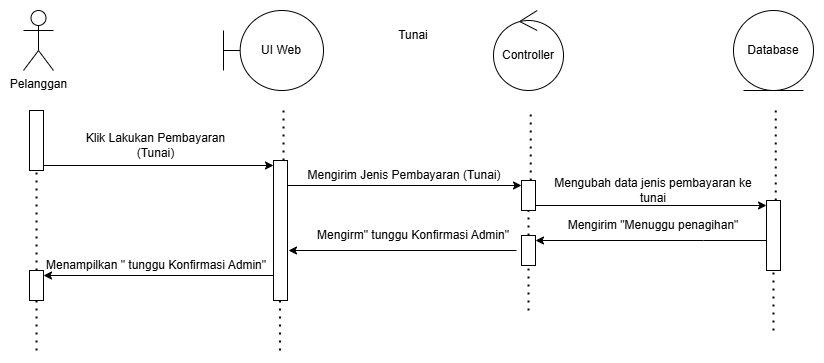

The diagram above was exported from draw.io. Its source (the exported page's mxGraphModel, read from the mxfile embedded in the PNG):
<mxGraphModel dx="2084" dy="1054" grid="1" gridSize="10" guides="1" tooltips="1" connect="1" arrows="1" fold="1" page="1" pageScale="1" pageWidth="827" pageHeight="1169" math="0" shadow="0">
  <root>
    <mxCell id="0" />
    <mxCell id="1" parent="0" />
    <mxCell id="2" edge="1" parent="1" source="23" style="endArrow=none;dashed=1;html=1;dashPattern=1 3;strokeWidth=2;rounded=0;" value="">
      <mxGeometry height="50" relative="1" width="50" as="geometry">
        <mxPoint x="92.75" y="1540" as="sourcePoint" />
        <mxPoint x="97.25" y="1050" as="targetPoint" />
      </mxGeometry>
    </mxCell>
    <mxCell id="3" edge="1" parent="1" source="24" style="endArrow=none;dashed=1;html=1;dashPattern=1 3;strokeWidth=2;rounded=0;" value="">
      <mxGeometry height="50" relative="1" width="50" as="geometry">
        <mxPoint x="582.75" y="1540" as="sourcePoint" />
        <mxPoint x="587.25" y="1050" as="targetPoint" />
      </mxGeometry>
    </mxCell>
    <mxCell id="4" edge="1" parent="1" source="26" style="endArrow=none;dashed=1;html=1;dashPattern=1 3;strokeWidth=2;rounded=0;" value="">
      <mxGeometry height="50" relative="1" width="50" as="geometry">
        <mxPoint x="827.75" y="1540" as="sourcePoint" />
        <mxPoint x="832.25" y="1050" as="targetPoint" />
      </mxGeometry>
    </mxCell>
    <mxCell id="5" edge="1" parent="1" style="endArrow=none;dashed=1;html=1;dashPattern=1 3;strokeWidth=2;rounded=0;" value="">
      <mxGeometry height="50" relative="1" width="50" as="geometry">
        <mxPoint x="340" y="1100" as="sourcePoint" />
        <mxPoint x="340" y="1050" as="targetPoint" />
      </mxGeometry>
    </mxCell>
    <mxCell id="6" edge="1" parent="1" source="34" style="endArrow=none;dashed=1;html=1;dashPattern=1 3;strokeWidth=2;rounded=0;" value="">
      <mxGeometry height="50" relative="1" width="50" as="geometry">
        <mxPoint x="337" y="1190" as="sourcePoint" />
        <mxPoint x="337" y="1130" as="targetPoint" />
      </mxGeometry>
    </mxCell>
    <mxCell id="7" edge="1" parent="1" source="28" style="endArrow=none;dashed=1;html=1;dashPattern=1 3;strokeWidth=2;rounded=0;" target="24" value="">
      <mxGeometry height="50" relative="1" width="50" as="geometry">
        <mxPoint x="582.75" y="1540" as="sourcePoint" />
        <mxPoint x="587.25" y="1050" as="targetPoint" />
      </mxGeometry>
    </mxCell>
    <mxCell id="8" edge="1" parent="1" source="24" style="edgeStyle=orthogonalEdgeStyle;rounded=0;orthogonalLoop=1;jettySize=auto;html=1;curved=0;exitX=1;exitY=1;exitDx=0;exitDy=-5;exitPerimeter=0;entryX=0;entryY=0;entryDx=0;entryDy=5;entryPerimeter=0;" target="26">
      <mxGeometry relative="1" as="geometry">
        <mxPoint x="820" y="1145.3478260869565" as="targetPoint" />
      </mxGeometry>
    </mxCell>
    <mxCell id="9" edge="1" parent="1" style="edgeStyle=orthogonalEdgeStyle;rounded=0;orthogonalLoop=1;jettySize=auto;html=1;curved=0;exitX=1;exitY=1;exitDx=0;exitDy=-5;exitPerimeter=0;entryX=0;entryY=0;entryDx=0;entryDy=5;entryPerimeter=0;" target="24">
      <mxGeometry relative="1" as="geometry">
        <mxPoint x="344" y="1125" as="sourcePoint" />
      </mxGeometry>
    </mxCell>
    <mxCell id="10" edge="1" parent="1" style="endArrow=none;dashed=1;html=1;dashPattern=1 3;strokeWidth=2;rounded=0;" target="26" value="">
      <mxGeometry height="50" relative="1" width="50" as="geometry">
        <mxPoint x="830" y="1270" as="sourcePoint" />
        <mxPoint x="832.25" y="1050" as="targetPoint" />
      </mxGeometry>
    </mxCell>
    <mxCell id="11" edge="1" parent="1" style="endArrow=none;dashed=1;html=1;dashPattern=1 3;strokeWidth=2;rounded=0;" target="28" value="">
      <mxGeometry height="50" relative="1" width="50" as="geometry">
        <mxPoint x="585" y="1250" as="sourcePoint" />
        <mxPoint x="583" y="1150" as="targetPoint" />
      </mxGeometry>
    </mxCell>
    <mxCell id="12" edge="1" parent="1" source="23" style="edgeStyle=orthogonalEdgeStyle;rounded=0;orthogonalLoop=1;jettySize=auto;html=1;curved=0;exitX=1;exitY=1;exitDx=0;exitDy=-5;exitPerimeter=0;">
      <mxGeometry relative="1" as="geometry">
        <mxPoint x="330" y="1105" as="targetPoint" />
      </mxGeometry>
    </mxCell>
    <mxCell id="13" edge="1" parent="1" source="32" style="endArrow=none;dashed=1;html=1;dashPattern=1 3;strokeWidth=2;rounded=0;" target="23" value="">
      <mxGeometry height="50" relative="1" width="50" as="geometry">
        <mxPoint x="92.75" y="1540" as="sourcePoint" />
        <mxPoint x="97.25" y="1050" as="targetPoint" />
      </mxGeometry>
    </mxCell>
    <mxCell id="14" edge="1" parent="1" style="endArrow=none;dashed=1;html=1;dashPattern=1 3;strokeWidth=2;rounded=0;" target="32" value="">
      <mxGeometry height="50" relative="1" width="50" as="geometry">
        <mxPoint x="93" y="1290" as="sourcePoint" />
        <mxPoint x="93" y="1110" as="targetPoint" />
      </mxGeometry>
    </mxCell>
    <mxCell id="15" edge="1" parent="1" style="edgeStyle=orthogonalEdgeStyle;rounded=0;orthogonalLoop=1;jettySize=auto;html=1;curved=0;exitX=0;exitY=1;exitDx=0;exitDy=-5;exitPerimeter=0;entryX=1;entryY=0;entryDx=0;entryDy=5;entryPerimeter=0;" target="32">
      <mxGeometry relative="1" as="geometry">
        <mxPoint x="330" y="1215" as="sourcePoint" />
        <mxPoint x="110" y="1215" as="targetPoint" />
      </mxGeometry>
    </mxCell>
    <mxCell id="16" edge="1" parent="1" style="endArrow=none;dashed=1;html=1;dashPattern=1 3;strokeWidth=2;rounded=0;" value="">
      <mxGeometry height="50" relative="1" width="50" as="geometry">
        <mxPoint x="337" y="1230" as="sourcePoint" />
        <mxPoint x="337" y="1220" as="targetPoint" />
      </mxGeometry>
    </mxCell>
    <mxCell id="17" edge="1" parent="1" style="endArrow=none;dashed=1;html=1;dashPattern=1 3;strokeWidth=2;rounded=0;" target="34" value="">
      <mxGeometry height="50" relative="1" width="50" as="geometry">
        <mxPoint x="337" y="1190" as="sourcePoint" />
        <mxPoint x="337" y="1130" as="targetPoint" />
      </mxGeometry>
    </mxCell>
    <mxCell id="18" edge="1" parent="1" style="endArrow=none;dashed=1;html=1;dashPattern=1 3;strokeWidth=2;rounded=0;" value="">
      <mxGeometry height="50" relative="1" width="50" as="geometry">
        <mxPoint x="336.5" y="1290" as="sourcePoint" />
        <mxPoint x="336.5" y="1220" as="targetPoint" />
      </mxGeometry>
    </mxCell>
    <mxCell id="19" parent="1" style="shape=umlBoundary;whiteSpace=wrap;html=1;" value="UI Web" vertex="1">
      <mxGeometry height="80" width="100" x="280" y="950" as="geometry" />
    </mxCell>
    <mxCell id="20" parent="1" style="ellipse;shape=umlControl;whiteSpace=wrap;html=1;" value="Controller" vertex="1">
      <mxGeometry height="80" width="70" x="550" y="950" as="geometry" />
    </mxCell>
    <mxCell id="21" parent="1" style="ellipse;shape=umlEntity;whiteSpace=wrap;html=1;" value="Database" vertex="1">
      <mxGeometry height="80" width="80" x="790" y="950" as="geometry" />
    </mxCell>
    <mxCell id="22" parent="1" style="shape=umlActor;verticalLabelPosition=bottom;verticalAlign=top;html=1;" value="Pelanggan" vertex="1">
      <mxGeometry height="60" width="30" x="80" y="950" as="geometry" />
    </mxCell>
    <mxCell id="23" parent="1" style="html=1;points=[[0,0,0,0,5],[0,1,0,0,-5],[1,0,0,0,5],[1,1,0,0,-5]];perimeter=orthogonalPerimeter;outlineConnect=0;targetShapes=umlLifeline;portConstraint=eastwest;newEdgeStyle={&quot;curved&quot;:0,&quot;rounded&quot;:0};" value="" vertex="1">
      <mxGeometry height="60" width="14" x="86" y="1050" as="geometry" />
    </mxCell>
    <mxCell id="24" parent="1" style="html=1;points=[[0,0,0,0,5],[0,1,0,0,-5],[1,0,0,0,5],[1,1,0,0,-5]];perimeter=orthogonalPerimeter;outlineConnect=0;targetShapes=umlLifeline;portConstraint=eastwest;newEdgeStyle={&quot;curved&quot;:0,&quot;rounded&quot;:0};" value="" vertex="1">
      <mxGeometry height="30" width="14" x="578" y="1120" as="geometry" />
    </mxCell>
    <mxCell id="25" edge="1" parent="1" source="26" style="edgeStyle=orthogonalEdgeStyle;rounded=0;orthogonalLoop=1;jettySize=auto;html=1;curved=0;entryX=1;entryY=0;entryDx=0;entryDy=5;entryPerimeter=0;" target="28">
      <mxGeometry relative="1" as="geometry">
        <Array as="points">
          <mxPoint x="760" y="1180" />
          <mxPoint x="760" y="1180" />
        </Array>
        <mxPoint x="640" y="1190" as="targetPoint" />
      </mxGeometry>
    </mxCell>
    <mxCell id="26" parent="1" style="html=1;points=[[0,0,0,0,5],[0,1,0,0,-5],[1,0,0,0,5],[1,1,0,0,-5]];perimeter=orthogonalPerimeter;outlineConnect=0;targetShapes=umlLifeline;portConstraint=eastwest;newEdgeStyle={&quot;curved&quot;:0,&quot;rounded&quot;:0};" value="" vertex="1">
      <mxGeometry height="70" width="14" x="823" y="1140" as="geometry" />
    </mxCell>
    <mxCell id="27" edge="1" parent="1" style="edgeStyle=orthogonalEdgeStyle;rounded=0;orthogonalLoop=1;jettySize=auto;html=1;curved=0;">
      <mxGeometry relative="1" as="geometry">
        <mxPoint x="573" y="1190" as="sourcePoint" />
        <mxPoint x="345" y="1190" as="targetPoint" />
      </mxGeometry>
    </mxCell>
    <mxCell id="28" parent="1" style="html=1;points=[[0,0,0,0,5],[0,1,0,0,-5],[1,0,0,0,5],[1,1,0,0,-5]];perimeter=orthogonalPerimeter;outlineConnect=0;targetShapes=umlLifeline;portConstraint=eastwest;newEdgeStyle={&quot;curved&quot;:0,&quot;rounded&quot;:0};" value="" vertex="1">
      <mxGeometry height="30" width="14" x="578" y="1175" as="geometry" />
    </mxCell>
    <mxCell id="29" parent="1" style="text;html=1;whiteSpace=wrap;strokeColor=none;fillColor=none;align=center;verticalAlign=middle;rounded=0;" value="Tunai" vertex="1">
      <mxGeometry height="30" width="60" x="440" y="960" as="geometry" />
    </mxCell>
    <mxCell id="30" parent="1" style="text;html=1;whiteSpace=wrap;strokeColor=none;fillColor=none;align=center;verticalAlign=middle;rounded=0;" value="Mengubah data jenis pembayaran ke tunai" vertex="1">
      <mxGeometry height="30" width="220" x="600" y="1115" as="geometry" />
    </mxCell>
    <mxCell id="31" parent="1" style="text;html=1;whiteSpace=wrap;strokeColor=none;fillColor=none;align=center;verticalAlign=middle;rounded=0;" value="Mengirim Jenis Pembayaran (Tunai)" vertex="1">
      <mxGeometry height="30" width="200" x="361" y="1100" as="geometry" />
    </mxCell>
    <mxCell id="32" parent="1" style="html=1;points=[[0,0,0,0,5],[0,1,0,0,-5],[1,0,0,0,5],[1,1,0,0,-5]];perimeter=orthogonalPerimeter;outlineConnect=0;targetShapes=umlLifeline;portConstraint=eastwest;newEdgeStyle={&quot;curved&quot;:0,&quot;rounded&quot;:0};" value="" vertex="1">
      <mxGeometry height="30" width="14" x="86" y="1210" as="geometry" />
    </mxCell>
    <mxCell id="33" parent="1" style="text;html=1;whiteSpace=wrap;strokeColor=none;fillColor=none;align=center;verticalAlign=middle;rounded=0;" value="Klik Lakukan Pembayaran (Tunai)" vertex="1">
      <mxGeometry height="30" width="165" x="130" y="1070" as="geometry" />
    </mxCell>
    <mxCell id="34" parent="1" style="html=1;points=[[0,0,0,0,5],[0,1,0,0,-5],[1,0,0,0,5],[1,1,0,0,-5]];perimeter=orthogonalPerimeter;outlineConnect=0;targetShapes=umlLifeline;portConstraint=eastwest;newEdgeStyle={&quot;curved&quot;:0,&quot;rounded&quot;:0};" value="" vertex="1">
      <mxGeometry height="140" width="14" x="330" y="1100" as="geometry" />
    </mxCell>
    <mxCell id="35" parent="1" style="text;html=1;whiteSpace=wrap;strokeColor=none;fillColor=none;align=center;verticalAlign=middle;rounded=0;" value="Mengirim &quot;Menuggu penagihan&quot;" vertex="1">
      <mxGeometry height="30" width="220" x="600" y="1150" as="geometry" />
    </mxCell>
    <mxCell id="36" parent="1" style="text;html=1;whiteSpace=wrap;strokeColor=none;fillColor=none;align=center;verticalAlign=middle;rounded=0;" value="Mengirm&quot; tunggu Konfirmasi Admin&quot;" vertex="1">
      <mxGeometry height="30" width="200" x="370" y="1160" as="geometry" />
    </mxCell>
    <mxCell id="37" parent="1" style="text;html=1;whiteSpace=wrap;strokeColor=none;fillColor=none;align=center;verticalAlign=middle;rounded=0;" value="Menampilkan &quot; tunggu Konfirmasi Admin&quot;" vertex="1">
      <mxGeometry height="30" width="226" x="100" y="1190" as="geometry" />
    </mxCell>
  </root>
</mxGraphModel>